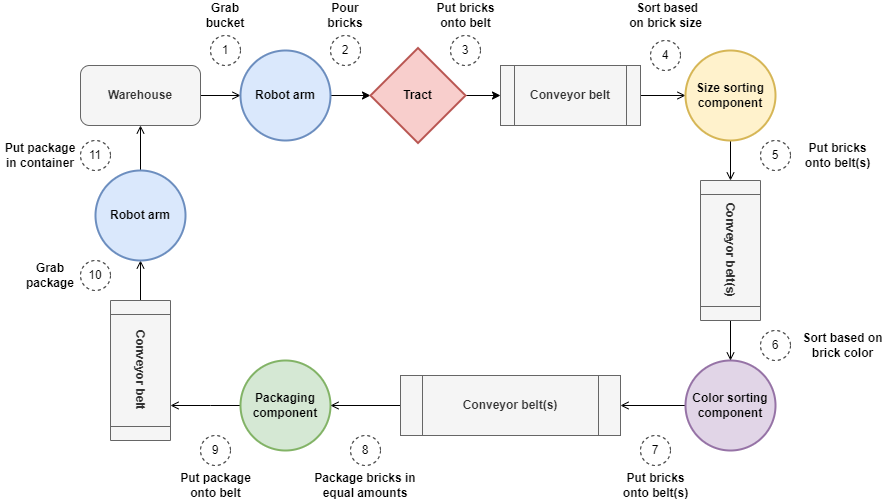

The diagram above was exported from draw.io. Its source (the exported page's mxGraphModel, read from the mxfile embedded in the PNG):
<mxGraphModel dx="1929" dy="857" grid="1" gridSize="10" guides="1" tooltips="1" connect="1" arrows="1" fold="1" page="1" pageScale="1" pageWidth="827" pageHeight="1169" math="0" shadow="0">
  <root>
    <mxCell id="0" />
    <mxCell id="1" parent="0" />
    <mxCell id="r0oTGKdFyF2rEMRQXKXP-24" style="edgeStyle=orthogonalEdgeStyle;rounded=0;orthogonalLoop=1;jettySize=auto;html=1;entryX=0;entryY=0.5;entryDx=0;entryDy=0;endArrow=open;endFill=0;" parent="1" source="r0oTGKdFyF2rEMRQXKXP-2" target="r0oTGKdFyF2rEMRQXKXP-4" edge="1">
      <mxGeometry relative="1" as="geometry" />
    </mxCell>
    <mxCell id="r0oTGKdFyF2rEMRQXKXP-2" value="&lt;b&gt;Warehouse&lt;/b&gt;" style="rounded=1;whiteSpace=wrap;html=1;fillColor=#f5f5f5;fontColor=#333333;strokeColor=#666666;" parent="1" vertex="1">
      <mxGeometry x="50" y="265" width="120" height="60" as="geometry" />
    </mxCell>
    <mxCell id="NoraGmV9oPzbPuid84-j-4" style="edgeStyle=orthogonalEdgeStyle;rounded=0;orthogonalLoop=1;jettySize=auto;html=1;entryX=0;entryY=0.5;entryDx=0;entryDy=0;" parent="1" source="r0oTGKdFyF2rEMRQXKXP-4" target="NoraGmV9oPzbPuid84-j-3" edge="1">
      <mxGeometry relative="1" as="geometry" />
    </mxCell>
    <mxCell id="r0oTGKdFyF2rEMRQXKXP-4" value="&lt;b&gt;Robot arm&lt;/b&gt;" style="ellipse;whiteSpace=wrap;html=1;aspect=fixed;strokeWidth=2;fillColor=#dae8fc;strokeColor=#6c8ebf;" parent="1" vertex="1">
      <mxGeometry x="210" y="250" width="90" height="90" as="geometry" />
    </mxCell>
    <mxCell id="r0oTGKdFyF2rEMRQXKXP-26" style="edgeStyle=orthogonalEdgeStyle;rounded=0;orthogonalLoop=1;jettySize=auto;html=1;entryX=0;entryY=0.5;entryDx=0;entryDy=0;endArrow=open;endFill=0;" parent="1" source="r0oTGKdFyF2rEMRQXKXP-6" target="r0oTGKdFyF2rEMRQXKXP-10" edge="1">
      <mxGeometry relative="1" as="geometry" />
    </mxCell>
    <mxCell id="r0oTGKdFyF2rEMRQXKXP-6" value="&lt;b&gt;Conveyor belt&lt;/b&gt;" style="shape=process;whiteSpace=wrap;html=1;backgroundOutline=1;fillColor=#f5f5f5;fontColor=#333333;strokeColor=#666666;" parent="1" vertex="1">
      <mxGeometry x="470" y="265" width="140" height="60" as="geometry" />
    </mxCell>
    <mxCell id="r0oTGKdFyF2rEMRQXKXP-34" style="edgeStyle=orthogonalEdgeStyle;rounded=0;orthogonalLoop=1;jettySize=auto;html=1;entryX=0;entryY=0.5;entryDx=0;entryDy=0;endArrow=open;endFill=0;" parent="1" source="r0oTGKdFyF2rEMRQXKXP-10" target="r0oTGKdFyF2rEMRQXKXP-21" edge="1">
      <mxGeometry relative="1" as="geometry" />
    </mxCell>
    <mxCell id="r0oTGKdFyF2rEMRQXKXP-10" value="&lt;b&gt;Size sorting&lt;br&gt;component&lt;/b&gt;" style="ellipse;whiteSpace=wrap;html=1;aspect=fixed;strokeWidth=2;fillColor=#fff2cc;strokeColor=#d6b656;" parent="1" vertex="1">
      <mxGeometry x="655" y="250" width="90" height="90" as="geometry" />
    </mxCell>
    <mxCell id="r0oTGKdFyF2rEMRQXKXP-38" style="edgeStyle=orthogonalEdgeStyle;rounded=0;orthogonalLoop=1;jettySize=auto;html=1;entryX=1;entryY=0.5;entryDx=0;entryDy=0;endArrow=open;endFill=0;" parent="1" source="r0oTGKdFyF2rEMRQXKXP-12" target="r0oTGKdFyF2rEMRQXKXP-22" edge="1">
      <mxGeometry relative="1" as="geometry" />
    </mxCell>
    <mxCell id="r0oTGKdFyF2rEMRQXKXP-12" value="&lt;b&gt;Color sorting&lt;br&gt;component&lt;/b&gt;" style="ellipse;whiteSpace=wrap;html=1;aspect=fixed;strokeWidth=2;fillColor=#e1d5e7;strokeColor=#9673a6;" parent="1" vertex="1">
      <mxGeometry x="655" y="560" width="90" height="90" as="geometry" />
    </mxCell>
    <mxCell id="r0oTGKdFyF2rEMRQXKXP-42" style="edgeStyle=orthogonalEdgeStyle;rounded=0;orthogonalLoop=1;jettySize=auto;html=1;entryX=0.75;entryY=0;entryDx=0;entryDy=0;endArrow=open;endFill=0;exitX=0;exitY=0.5;exitDx=0;exitDy=0;" parent="1" source="r0oTGKdFyF2rEMRQXKXP-17" target="r0oTGKdFyF2rEMRQXKXP-40" edge="1">
      <mxGeometry relative="1" as="geometry">
        <Array as="points">
          <mxPoint x="180" y="605" />
          <mxPoint x="180" y="605" />
        </Array>
      </mxGeometry>
    </mxCell>
    <mxCell id="r0oTGKdFyF2rEMRQXKXP-17" value="&lt;b&gt;Packaging&lt;br&gt;component&lt;/b&gt;" style="ellipse;whiteSpace=wrap;html=1;aspect=fixed;strokeWidth=2;fillColor=#d5e8d4;strokeColor=#82b366;" parent="1" vertex="1">
      <mxGeometry x="210" y="560" width="90" height="90" as="geometry" />
    </mxCell>
    <mxCell id="r0oTGKdFyF2rEMRQXKXP-35" style="edgeStyle=orthogonalEdgeStyle;rounded=0;orthogonalLoop=1;jettySize=auto;html=1;entryX=0.5;entryY=0;entryDx=0;entryDy=0;endArrow=open;endFill=0;" parent="1" source="r0oTGKdFyF2rEMRQXKXP-21" target="r0oTGKdFyF2rEMRQXKXP-12" edge="1">
      <mxGeometry relative="1" as="geometry" />
    </mxCell>
    <mxCell id="r0oTGKdFyF2rEMRQXKXP-21" value="&lt;b&gt;Conveyor belt(s)&lt;/b&gt;" style="shape=process;whiteSpace=wrap;html=1;backgroundOutline=1;rotation=90;fillColor=#f5f5f5;fontColor=#333333;strokeColor=#666666;" parent="1" vertex="1">
      <mxGeometry x="630" y="420" width="140" height="60" as="geometry" />
    </mxCell>
    <mxCell id="r0oTGKdFyF2rEMRQXKXP-39" style="edgeStyle=orthogonalEdgeStyle;rounded=0;orthogonalLoop=1;jettySize=auto;html=1;entryX=1;entryY=0.5;entryDx=0;entryDy=0;endArrow=open;endFill=0;" parent="1" source="r0oTGKdFyF2rEMRQXKXP-22" target="r0oTGKdFyF2rEMRQXKXP-17" edge="1">
      <mxGeometry relative="1" as="geometry" />
    </mxCell>
    <mxCell id="r0oTGKdFyF2rEMRQXKXP-22" value="&lt;b&gt;Conveyor belt(s)&lt;/b&gt;" style="shape=process;whiteSpace=wrap;html=1;backgroundOutline=1;rotation=0;fillColor=#f5f5f5;fontColor=#333333;strokeColor=#666666;" parent="1" vertex="1">
      <mxGeometry x="370" y="575" width="220" height="60" as="geometry" />
    </mxCell>
    <mxCell id="r0oTGKdFyF2rEMRQXKXP-45" style="edgeStyle=orthogonalEdgeStyle;rounded=0;orthogonalLoop=1;jettySize=auto;html=1;entryX=0.5;entryY=1;entryDx=0;entryDy=0;endArrow=open;endFill=0;" parent="1" source="r0oTGKdFyF2rEMRQXKXP-40" target="r0oTGKdFyF2rEMRQXKXP-43" edge="1">
      <mxGeometry relative="1" as="geometry" />
    </mxCell>
    <mxCell id="r0oTGKdFyF2rEMRQXKXP-40" value="&lt;b&gt;Conveyor belt&lt;/b&gt;" style="shape=process;whiteSpace=wrap;html=1;backgroundOutline=1;rotation=90;fillColor=#f5f5f5;fontColor=#333333;strokeColor=#666666;" parent="1" vertex="1">
      <mxGeometry x="40" y="540" width="140" height="60" as="geometry" />
    </mxCell>
    <mxCell id="r0oTGKdFyF2rEMRQXKXP-44" style="edgeStyle=orthogonalEdgeStyle;rounded=0;orthogonalLoop=1;jettySize=auto;html=1;entryX=0.5;entryY=1;entryDx=0;entryDy=0;endArrow=open;endFill=0;" parent="1" source="r0oTGKdFyF2rEMRQXKXP-43" target="r0oTGKdFyF2rEMRQXKXP-2" edge="1">
      <mxGeometry relative="1" as="geometry" />
    </mxCell>
    <mxCell id="r0oTGKdFyF2rEMRQXKXP-43" value="&lt;b&gt;Robot arm&lt;/b&gt;" style="ellipse;whiteSpace=wrap;html=1;aspect=fixed;strokeWidth=2;fillColor=#dae8fc;strokeColor=#6c8ebf;" parent="1" vertex="1">
      <mxGeometry x="65" y="370" width="90" height="90" as="geometry" />
    </mxCell>
    <mxCell id="r0oTGKdFyF2rEMRQXKXP-47" value="1" style="ellipse;whiteSpace=wrap;html=1;aspect=fixed;dashed=1;" parent="1" vertex="1">
      <mxGeometry x="180" y="235" width="30" height="30" as="geometry" />
    </mxCell>
    <mxCell id="r0oTGKdFyF2rEMRQXKXP-49" value="2" style="ellipse;whiteSpace=wrap;html=1;aspect=fixed;dashed=1;" parent="1" vertex="1">
      <mxGeometry x="300" y="235" width="30" height="30" as="geometry" />
    </mxCell>
    <mxCell id="r0oTGKdFyF2rEMRQXKXP-51" value="&lt;span style=&quot;font-weight: normal&quot;&gt;4&lt;/span&gt;" style="ellipse;whiteSpace=wrap;html=1;aspect=fixed;fontStyle=1;dashed=1;" parent="1" vertex="1">
      <mxGeometry x="620" y="240" width="30" height="30" as="geometry" />
    </mxCell>
    <mxCell id="r0oTGKdFyF2rEMRQXKXP-52" value="&lt;span style=&quot;font-weight: normal&quot;&gt;6&lt;/span&gt;" style="ellipse;whiteSpace=wrap;html=1;aspect=fixed;fontStyle=1;dashed=1;" parent="1" vertex="1">
      <mxGeometry x="730" y="530" width="30" height="30" as="geometry" />
    </mxCell>
    <mxCell id="r0oTGKdFyF2rEMRQXKXP-53" value="&lt;span style=&quot;font-weight: normal&quot;&gt;5&lt;/span&gt;" style="ellipse;whiteSpace=wrap;html=1;aspect=fixed;fontStyle=1;dashed=1;" parent="1" vertex="1">
      <mxGeometry x="730" y="340" width="30" height="30" as="geometry" />
    </mxCell>
    <mxCell id="r0oTGKdFyF2rEMRQXKXP-54" value="&lt;span style=&quot;font-weight: normal&quot;&gt;7&lt;/span&gt;" style="ellipse;whiteSpace=wrap;html=1;aspect=fixed;fontStyle=1;dashed=1;" parent="1" vertex="1">
      <mxGeometry x="610" y="635" width="30" height="30" as="geometry" />
    </mxCell>
    <mxCell id="r0oTGKdFyF2rEMRQXKXP-55" value="&lt;span style=&quot;font-weight: normal&quot;&gt;8&lt;/span&gt;" style="ellipse;whiteSpace=wrap;html=1;aspect=fixed;fontStyle=1;dashed=1;" parent="1" vertex="1">
      <mxGeometry x="320" y="635" width="30" height="30" as="geometry" />
    </mxCell>
    <mxCell id="r0oTGKdFyF2rEMRQXKXP-56" value="&lt;span style=&quot;font-weight: normal&quot;&gt;9&lt;/span&gt;" style="ellipse;whiteSpace=wrap;html=1;aspect=fixed;fontStyle=1;dashed=1;" parent="1" vertex="1">
      <mxGeometry x="170" y="635" width="30" height="30" as="geometry" />
    </mxCell>
    <mxCell id="r0oTGKdFyF2rEMRQXKXP-57" value="&lt;span style=&quot;font-weight: normal&quot;&gt;10&lt;/span&gt;" style="ellipse;whiteSpace=wrap;html=1;aspect=fixed;fontStyle=1;dashed=1;" parent="1" vertex="1">
      <mxGeometry x="50" y="460" width="30" height="30" as="geometry" />
    </mxCell>
    <mxCell id="r0oTGKdFyF2rEMRQXKXP-58" value="&lt;span style=&quot;font-weight: normal&quot;&gt;11&lt;/span&gt;" style="ellipse;whiteSpace=wrap;html=1;aspect=fixed;fontStyle=1;dashed=1;" parent="1" vertex="1">
      <mxGeometry x="50" y="340" width="30" height="30" as="geometry" />
    </mxCell>
    <mxCell id="NoraGmV9oPzbPuid84-j-5" style="edgeStyle=orthogonalEdgeStyle;rounded=0;orthogonalLoop=1;jettySize=auto;html=1;entryX=0;entryY=0.5;entryDx=0;entryDy=0;" parent="1" source="NoraGmV9oPzbPuid84-j-3" target="r0oTGKdFyF2rEMRQXKXP-6" edge="1">
      <mxGeometry relative="1" as="geometry" />
    </mxCell>
    <mxCell id="NoraGmV9oPzbPuid84-j-3" value="&lt;b&gt;Tract&lt;/b&gt;" style="rhombus;whiteSpace=wrap;html=1;strokeWidth=2;fillColor=#f8cecc;strokeColor=#b85450;" parent="1" vertex="1">
      <mxGeometry x="340" y="247.5" width="95" height="95" as="geometry" />
    </mxCell>
    <mxCell id="NoraGmV9oPzbPuid84-j-6" value="3" style="ellipse;whiteSpace=wrap;html=1;aspect=fixed;dashed=1;" parent="1" vertex="1">
      <mxGeometry x="420" y="235" width="30" height="30" as="geometry" />
    </mxCell>
    <mxCell id="f3DUuWZV3HUYnsAUVlw2-1" value="&lt;b&gt;Grab bucket&lt;/b&gt;" style="text;html=1;strokeColor=none;fillColor=none;align=center;verticalAlign=middle;whiteSpace=wrap;rounded=0;" parent="1" vertex="1">
      <mxGeometry x="165" y="200" width="60" height="30" as="geometry" />
    </mxCell>
    <mxCell id="f3DUuWZV3HUYnsAUVlw2-2" value="&lt;b&gt;Pour bricks&lt;/b&gt;" style="text;html=1;strokeColor=none;fillColor=none;align=center;verticalAlign=middle;whiteSpace=wrap;rounded=0;" parent="1" vertex="1">
      <mxGeometry x="285" y="200" width="60" height="30" as="geometry" />
    </mxCell>
    <mxCell id="f3DUuWZV3HUYnsAUVlw2-3" value="&lt;b&gt;Put bricks onto belt&lt;/b&gt;" style="text;html=1;strokeColor=none;fillColor=none;align=center;verticalAlign=middle;whiteSpace=wrap;rounded=0;" parent="1" vertex="1">
      <mxGeometry x="397.5" y="200" width="75" height="30" as="geometry" />
    </mxCell>
    <mxCell id="f3DUuWZV3HUYnsAUVlw2-8" value="&lt;b&gt;&amp;nbsp;Sort based on brick size&lt;/b&gt;" style="text;html=1;strokeColor=none;fillColor=none;align=center;verticalAlign=middle;whiteSpace=wrap;rounded=0;" parent="1" vertex="1">
      <mxGeometry x="593.75" y="200" width="82.5" height="30" as="geometry" />
    </mxCell>
    <mxCell id="f3DUuWZV3HUYnsAUVlw2-9" value="&lt;b&gt;Put bricks onto belt(s)&lt;/b&gt;" style="text;html=1;strokeColor=none;fillColor=none;align=center;verticalAlign=middle;whiteSpace=wrap;rounded=0;" parent="1" vertex="1">
      <mxGeometry x="770" y="340" width="75" height="30" as="geometry" />
    </mxCell>
    <mxCell id="f3DUuWZV3HUYnsAUVlw2-10" value="&lt;b&gt;Sort based on brick color&lt;/b&gt;" style="text;html=1;strokeColor=none;fillColor=none;align=center;verticalAlign=middle;whiteSpace=wrap;rounded=0;" parent="1" vertex="1">
      <mxGeometry x="770" y="530" width="85" height="30" as="geometry" />
    </mxCell>
    <mxCell id="f3DUuWZV3HUYnsAUVlw2-11" value="&lt;b&gt;Put bricks onto belt(s)&lt;/b&gt;" style="text;html=1;strokeColor=none;fillColor=none;align=center;verticalAlign=middle;whiteSpace=wrap;rounded=0;" parent="1" vertex="1">
      <mxGeometry x="582.5" y="670" width="85" height="30" as="geometry" />
    </mxCell>
    <mxCell id="f3DUuWZV3HUYnsAUVlw2-12" value="&lt;b&gt;Package bricks in equal amounts&lt;/b&gt;" style="text;html=1;strokeColor=none;fillColor=none;align=center;verticalAlign=middle;whiteSpace=wrap;rounded=0;" parent="1" vertex="1">
      <mxGeometry x="281.25" y="670" width="107.5" height="30" as="geometry" />
    </mxCell>
    <mxCell id="f3DUuWZV3HUYnsAUVlw2-13" value="&lt;b&gt;Put package onto belt&lt;/b&gt;" style="text;html=1;strokeColor=none;fillColor=none;align=center;verticalAlign=middle;whiteSpace=wrap;rounded=0;" parent="1" vertex="1">
      <mxGeometry x="135.63" y="670" width="98.75" height="30" as="geometry" />
    </mxCell>
    <mxCell id="f3DUuWZV3HUYnsAUVlw2-14" value="&lt;b&gt;Grab package&lt;/b&gt;" style="text;html=1;strokeColor=none;fillColor=none;align=center;verticalAlign=middle;whiteSpace=wrap;rounded=0;" parent="1" vertex="1">
      <mxGeometry x="-10" y="460" width="60" height="30" as="geometry" />
    </mxCell>
    <mxCell id="f3DUuWZV3HUYnsAUVlw2-15" value="&lt;b&gt;Put package in container&lt;/b&gt;" style="text;html=1;strokeColor=none;fillColor=none;align=center;verticalAlign=middle;whiteSpace=wrap;rounded=0;" parent="1" vertex="1">
      <mxGeometry x="-30" y="340" width="80" height="30" as="geometry" />
    </mxCell>
  </root>
</mxGraphModel>